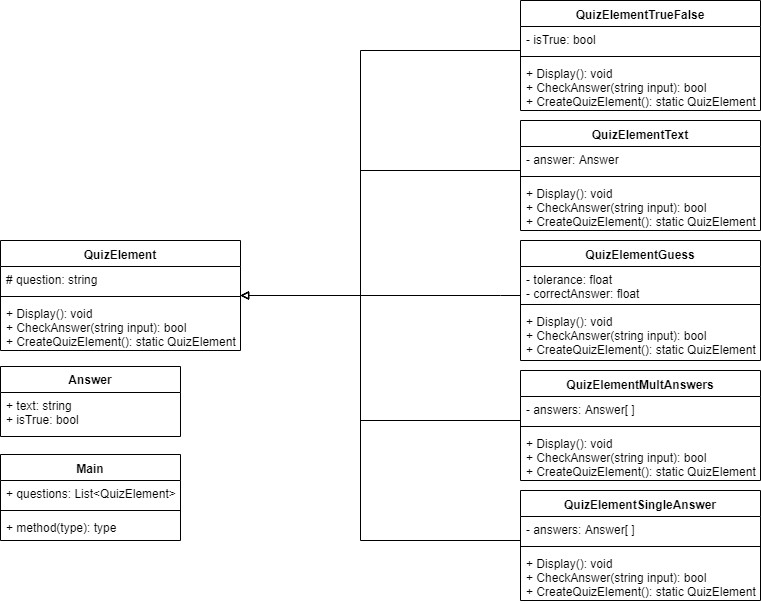

The diagram above was exported from draw.io. Its source (the exported page's mxGraphModel, read from the mxfile embedded in the PNG):
<mxGraphModel dx="1374" dy="805" grid="1" gridSize="10" guides="1" tooltips="1" connect="1" arrows="1" fold="1" page="1" pageScale="1" pageWidth="850" pageHeight="1100" background="#ffffff" math="0" shadow="0">
  <root>
    <mxCell id="0" />
    <mxCell id="1" parent="0" />
    <mxCell id="vgbAyATiI7ctkJUWsb4l-1" value="QuizElement" style="swimlane;fontStyle=1;align=center;verticalAlign=top;childLayout=stackLayout;horizontal=1;startSize=26;horizontalStack=0;resizeParent=1;resizeParentMax=0;resizeLast=0;collapsible=1;marginBottom=0;" parent="1" vertex="1">
      <mxGeometry x="40" y="280" width="240" height="110" as="geometry">
        <mxRectangle x="345" y="20" width="100" height="26" as="alternateBounds" />
      </mxGeometry>
    </mxCell>
    <mxCell id="vgbAyATiI7ctkJUWsb4l-2" value="# question: string" style="text;strokeColor=none;fillColor=none;align=left;verticalAlign=top;spacingLeft=4;spacingRight=4;overflow=hidden;rotatable=0;points=[[0,0.5],[1,0.5]];portConstraint=eastwest;" parent="vgbAyATiI7ctkJUWsb4l-1" vertex="1">
      <mxGeometry y="26" width="240" height="26" as="geometry" />
    </mxCell>
    <mxCell id="vgbAyATiI7ctkJUWsb4l-3" value="" style="line;strokeWidth=1;fillColor=none;align=left;verticalAlign=middle;spacingTop=-1;spacingLeft=3;spacingRight=3;rotatable=0;labelPosition=right;points=[];portConstraint=eastwest;" parent="vgbAyATiI7ctkJUWsb4l-1" vertex="1">
      <mxGeometry y="52" width="240" height="8" as="geometry" />
    </mxCell>
    <mxCell id="vgbAyATiI7ctkJUWsb4l-4" value="+ Display(): void&#10;+ CheckAnswer(string input): bool&#10;+ CreateQuizElement(): static QuizElement" style="text;strokeColor=none;fillColor=none;align=left;verticalAlign=top;spacingLeft=4;spacingRight=4;overflow=hidden;rotatable=0;points=[[0,0.5],[1,0.5]];portConstraint=eastwest;" parent="vgbAyATiI7ctkJUWsb4l-1" vertex="1">
      <mxGeometry y="60" width="240" height="50" as="geometry" />
    </mxCell>
    <mxCell id="xYlQ_DqkNC-l-yTOowH_-19" style="edgeStyle=orthogonalEdgeStyle;rounded=0;orthogonalLoop=1;jettySize=auto;html=1;endArrow=block;endFill=0;" parent="1" source="vgbAyATiI7ctkJUWsb4l-5" target="vgbAyATiI7ctkJUWsb4l-1" edge="1">
      <mxGeometry relative="1" as="geometry">
        <Array as="points">
          <mxPoint x="400" y="580" />
          <mxPoint x="400" y="335" />
        </Array>
      </mxGeometry>
    </mxCell>
    <mxCell id="vgbAyATiI7ctkJUWsb4l-5" value="QuizElementSingleAnswer" style="swimlane;fontStyle=1;align=center;verticalAlign=top;childLayout=stackLayout;horizontal=1;startSize=26;horizontalStack=0;resizeParent=1;resizeParentMax=0;resizeLast=0;collapsible=1;marginBottom=0;" parent="1" vertex="1">
      <mxGeometry x="560" y="530" width="240" height="110" as="geometry" />
    </mxCell>
    <mxCell id="vgbAyATiI7ctkJUWsb4l-6" value="- answers: Answer[ ]&#10;" style="text;strokeColor=none;fillColor=none;align=left;verticalAlign=top;spacingLeft=4;spacingRight=4;overflow=hidden;rotatable=0;points=[[0,0.5],[1,0.5]];portConstraint=eastwest;" parent="vgbAyATiI7ctkJUWsb4l-5" vertex="1">
      <mxGeometry y="26" width="240" height="26" as="geometry" />
    </mxCell>
    <mxCell id="vgbAyATiI7ctkJUWsb4l-7" value="" style="line;strokeWidth=1;fillColor=none;align=left;verticalAlign=middle;spacingTop=-1;spacingLeft=3;spacingRight=3;rotatable=0;labelPosition=right;points=[];portConstraint=eastwest;" parent="vgbAyATiI7ctkJUWsb4l-5" vertex="1">
      <mxGeometry y="52" width="240" height="8" as="geometry" />
    </mxCell>
    <mxCell id="vgbAyATiI7ctkJUWsb4l-8" value="+ Display(): void&#10;+ CheckAnswer(string input): bool&#10;+ CreateQuizElement(): static QuizElement" style="text;strokeColor=none;fillColor=none;align=left;verticalAlign=top;spacingLeft=4;spacingRight=4;overflow=hidden;rotatable=0;points=[[0,0.5],[1,0.5]];portConstraint=eastwest;" parent="vgbAyATiI7ctkJUWsb4l-5" vertex="1">
      <mxGeometry y="60" width="240" height="50" as="geometry" />
    </mxCell>
    <mxCell id="xYlQ_DqkNC-l-yTOowH_-18" style="edgeStyle=orthogonalEdgeStyle;rounded=0;orthogonalLoop=1;jettySize=auto;html=1;endArrow=block;endFill=0;" parent="1" source="vgbAyATiI7ctkJUWsb4l-9" target="vgbAyATiI7ctkJUWsb4l-1" edge="1">
      <mxGeometry relative="1" as="geometry">
        <Array as="points">
          <mxPoint x="400" y="460" />
          <mxPoint x="400" y="335" />
        </Array>
      </mxGeometry>
    </mxCell>
    <mxCell id="vgbAyATiI7ctkJUWsb4l-9" value="QuizElementMultAnswers" style="swimlane;fontStyle=1;align=center;verticalAlign=top;childLayout=stackLayout;horizontal=1;startSize=26;horizontalStack=0;resizeParent=1;resizeParentMax=0;resizeLast=0;collapsible=1;marginBottom=0;" parent="1" vertex="1">
      <mxGeometry x="560" y="410" width="240" height="110" as="geometry" />
    </mxCell>
    <mxCell id="vgbAyATiI7ctkJUWsb4l-10" value="- answers: Answer[ ]" style="text;strokeColor=none;fillColor=none;align=left;verticalAlign=top;spacingLeft=4;spacingRight=4;overflow=hidden;rotatable=0;points=[[0,0.5],[1,0.5]];portConstraint=eastwest;" parent="vgbAyATiI7ctkJUWsb4l-9" vertex="1">
      <mxGeometry y="26" width="240" height="26" as="geometry" />
    </mxCell>
    <mxCell id="vgbAyATiI7ctkJUWsb4l-11" value="" style="line;strokeWidth=1;fillColor=none;align=left;verticalAlign=middle;spacingTop=-1;spacingLeft=3;spacingRight=3;rotatable=0;labelPosition=right;points=[];portConstraint=eastwest;" parent="vgbAyATiI7ctkJUWsb4l-9" vertex="1">
      <mxGeometry y="52" width="240" height="8" as="geometry" />
    </mxCell>
    <mxCell id="vgbAyATiI7ctkJUWsb4l-12" value="+ Display(): void&#10;+ CheckAnswer(string input): bool&#10;+ CreateQuizElement(): static QuizElement" style="text;strokeColor=none;fillColor=none;align=left;verticalAlign=top;spacingLeft=4;spacingRight=4;overflow=hidden;rotatable=0;points=[[0,0.5],[1,0.5]];portConstraint=eastwest;" parent="vgbAyATiI7ctkJUWsb4l-9" vertex="1">
      <mxGeometry y="60" width="240" height="50" as="geometry" />
    </mxCell>
    <mxCell id="xYlQ_DqkNC-l-yTOowH_-17" style="edgeStyle=orthogonalEdgeStyle;rounded=0;orthogonalLoop=1;jettySize=auto;html=1;endArrow=block;endFill=0;" parent="1" source="vgbAyATiI7ctkJUWsb4l-13" target="vgbAyATiI7ctkJUWsb4l-1" edge="1">
      <mxGeometry relative="1" as="geometry">
        <Array as="points">
          <mxPoint x="540" y="335" />
          <mxPoint x="540" y="335" />
        </Array>
      </mxGeometry>
    </mxCell>
    <mxCell id="vgbAyATiI7ctkJUWsb4l-13" value="QuizElementGuess" style="swimlane;fontStyle=1;align=center;verticalAlign=top;childLayout=stackLayout;horizontal=1;startSize=26;horizontalStack=0;resizeParent=1;resizeParentMax=0;resizeLast=0;collapsible=1;marginBottom=0;" parent="1" vertex="1">
      <mxGeometry x="560" y="280" width="240" height="120" as="geometry" />
    </mxCell>
    <mxCell id="vgbAyATiI7ctkJUWsb4l-14" value="- tolerance: float&#10;- correctAnswer: float" style="text;strokeColor=none;fillColor=none;align=left;verticalAlign=top;spacingLeft=4;spacingRight=4;overflow=hidden;rotatable=0;points=[[0,0.5],[1,0.5]];portConstraint=eastwest;" parent="vgbAyATiI7ctkJUWsb4l-13" vertex="1">
      <mxGeometry y="26" width="240" height="34" as="geometry" />
    </mxCell>
    <mxCell id="vgbAyATiI7ctkJUWsb4l-15" value="" style="line;strokeWidth=1;fillColor=none;align=left;verticalAlign=middle;spacingTop=-1;spacingLeft=3;spacingRight=3;rotatable=0;labelPosition=right;points=[];portConstraint=eastwest;" parent="vgbAyATiI7ctkJUWsb4l-13" vertex="1">
      <mxGeometry y="60" width="240" height="8" as="geometry" />
    </mxCell>
    <mxCell id="vgbAyATiI7ctkJUWsb4l-16" value="+ Display(): void&#10;+ CheckAnswer(string input): bool&#10;+ CreateQuizElement(): static QuizElement" style="text;strokeColor=none;fillColor=none;align=left;verticalAlign=top;spacingLeft=4;spacingRight=4;overflow=hidden;rotatable=0;points=[[0,0.5],[1,0.5]];portConstraint=eastwest;" parent="vgbAyATiI7ctkJUWsb4l-13" vertex="1">
      <mxGeometry y="68" width="240" height="52" as="geometry" />
    </mxCell>
    <mxCell id="xYlQ_DqkNC-l-yTOowH_-16" style="edgeStyle=orthogonalEdgeStyle;rounded=0;orthogonalLoop=1;jettySize=auto;html=1;endArrow=block;endFill=0;" parent="1" source="vgbAyATiI7ctkJUWsb4l-17" target="vgbAyATiI7ctkJUWsb4l-1" edge="1">
      <mxGeometry relative="1" as="geometry">
        <Array as="points">
          <mxPoint x="400" y="210" />
          <mxPoint x="400" y="335" />
        </Array>
      </mxGeometry>
    </mxCell>
    <mxCell id="vgbAyATiI7ctkJUWsb4l-17" value="QuizElementText" style="swimlane;fontStyle=1;align=center;verticalAlign=top;childLayout=stackLayout;horizontal=1;startSize=26;horizontalStack=0;resizeParent=1;resizeParentMax=0;resizeLast=0;collapsible=1;marginBottom=0;" parent="1" vertex="1">
      <mxGeometry x="560" y="160" width="240" height="110" as="geometry" />
    </mxCell>
    <mxCell id="vgbAyATiI7ctkJUWsb4l-18" value="- answer: Answer" style="text;strokeColor=none;fillColor=none;align=left;verticalAlign=top;spacingLeft=4;spacingRight=4;overflow=hidden;rotatable=0;points=[[0,0.5],[1,0.5]];portConstraint=eastwest;" parent="vgbAyATiI7ctkJUWsb4l-17" vertex="1">
      <mxGeometry y="26" width="240" height="26" as="geometry" />
    </mxCell>
    <mxCell id="vgbAyATiI7ctkJUWsb4l-19" value="" style="line;strokeWidth=1;fillColor=none;align=left;verticalAlign=middle;spacingTop=-1;spacingLeft=3;spacingRight=3;rotatable=0;labelPosition=right;points=[];portConstraint=eastwest;" parent="vgbAyATiI7ctkJUWsb4l-17" vertex="1">
      <mxGeometry y="52" width="240" height="8" as="geometry" />
    </mxCell>
    <mxCell id="vgbAyATiI7ctkJUWsb4l-20" value="+ Display(): void&#10;+ CheckAnswer(string input): bool&#10;+ CreateQuizElement(): static QuizElement" style="text;strokeColor=none;fillColor=none;align=left;verticalAlign=top;spacingLeft=4;spacingRight=4;overflow=hidden;rotatable=0;points=[[0,0.5],[1,0.5]];portConstraint=eastwest;" parent="vgbAyATiI7ctkJUWsb4l-17" vertex="1">
      <mxGeometry y="60" width="240" height="50" as="geometry" />
    </mxCell>
    <mxCell id="xYlQ_DqkNC-l-yTOowH_-15" style="edgeStyle=orthogonalEdgeStyle;rounded=0;orthogonalLoop=1;jettySize=auto;html=1;endArrow=block;endFill=0;" parent="1" source="vgbAyATiI7ctkJUWsb4l-21" target="vgbAyATiI7ctkJUWsb4l-1" edge="1">
      <mxGeometry relative="1" as="geometry">
        <Array as="points">
          <mxPoint x="400" y="90" />
          <mxPoint x="400" y="335" />
        </Array>
      </mxGeometry>
    </mxCell>
    <mxCell id="vgbAyATiI7ctkJUWsb4l-21" value="QuizElementTrueFalse" style="swimlane;fontStyle=1;align=center;verticalAlign=top;childLayout=stackLayout;horizontal=1;startSize=26;horizontalStack=0;resizeParent=1;resizeParentMax=0;resizeLast=0;collapsible=1;marginBottom=0;" parent="1" vertex="1">
      <mxGeometry x="560" y="40" width="240" height="110" as="geometry" />
    </mxCell>
    <mxCell id="vgbAyATiI7ctkJUWsb4l-22" value="- isTrue: bool" style="text;strokeColor=none;fillColor=none;align=left;verticalAlign=top;spacingLeft=4;spacingRight=4;overflow=hidden;rotatable=0;points=[[0,0.5],[1,0.5]];portConstraint=eastwest;" parent="vgbAyATiI7ctkJUWsb4l-21" vertex="1">
      <mxGeometry y="26" width="240" height="26" as="geometry" />
    </mxCell>
    <mxCell id="vgbAyATiI7ctkJUWsb4l-23" value="" style="line;strokeWidth=1;fillColor=none;align=left;verticalAlign=middle;spacingTop=-1;spacingLeft=3;spacingRight=3;rotatable=0;labelPosition=right;points=[];portConstraint=eastwest;" parent="vgbAyATiI7ctkJUWsb4l-21" vertex="1">
      <mxGeometry y="52" width="240" height="8" as="geometry" />
    </mxCell>
    <mxCell id="vgbAyATiI7ctkJUWsb4l-24" value="+ Display(): void&#10;+ CheckAnswer(string input): bool&#10;+ CreateQuizElement(): static QuizElement" style="text;strokeColor=none;fillColor=none;align=left;verticalAlign=top;spacingLeft=4;spacingRight=4;overflow=hidden;rotatable=0;points=[[0,0.5],[1,0.5]];portConstraint=eastwest;" parent="vgbAyATiI7ctkJUWsb4l-21" vertex="1">
      <mxGeometry y="60" width="240" height="50" as="geometry" />
    </mxCell>
    <mxCell id="vgbAyATiI7ctkJUWsb4l-32" value="Answer" style="swimlane;fontStyle=1;childLayout=stackLayout;horizontal=1;startSize=26;fillColor=none;horizontalStack=0;resizeParent=1;resizeParentMax=0;resizeLast=0;collapsible=1;marginBottom=0;" parent="1" vertex="1">
      <mxGeometry x="40" y="406" width="180" height="70" as="geometry" />
    </mxCell>
    <mxCell id="vgbAyATiI7ctkJUWsb4l-33" value="+ text: string&#10;+ isTrue: bool" style="text;strokeColor=none;fillColor=none;align=left;verticalAlign=top;spacingLeft=4;spacingRight=4;overflow=hidden;rotatable=0;points=[[0,0.5],[1,0.5]];portConstraint=eastwest;" parent="vgbAyATiI7ctkJUWsb4l-32" vertex="1">
      <mxGeometry y="26" width="180" height="44" as="geometry" />
    </mxCell>
    <mxCell id="8DGPI0f8huMI2PmpxIo1-1" value="Main" style="swimlane;fontStyle=1;align=center;verticalAlign=top;childLayout=stackLayout;horizontal=1;startSize=26;horizontalStack=0;resizeParent=1;resizeParentMax=0;resizeLast=0;collapsible=1;marginBottom=0;fillColor=none;" parent="1" vertex="1">
      <mxGeometry x="40" y="494" width="180" height="86" as="geometry" />
    </mxCell>
    <mxCell id="8DGPI0f8huMI2PmpxIo1-2" value="+ questions: List&lt;QuizElement&gt;" style="text;strokeColor=none;fillColor=none;align=left;verticalAlign=top;spacingLeft=4;spacingRight=4;overflow=hidden;rotatable=0;points=[[0,0.5],[1,0.5]];portConstraint=eastwest;" parent="8DGPI0f8huMI2PmpxIo1-1" vertex="1">
      <mxGeometry y="26" width="180" height="26" as="geometry" />
    </mxCell>
    <mxCell id="8DGPI0f8huMI2PmpxIo1-3" value="" style="line;strokeWidth=1;fillColor=none;align=left;verticalAlign=middle;spacingTop=-1;spacingLeft=3;spacingRight=3;rotatable=0;labelPosition=right;points=[];portConstraint=eastwest;" parent="8DGPI0f8huMI2PmpxIo1-1" vertex="1">
      <mxGeometry y="52" width="180" height="8" as="geometry" />
    </mxCell>
    <mxCell id="8DGPI0f8huMI2PmpxIo1-4" value="+ method(type): type" style="text;strokeColor=none;fillColor=none;align=left;verticalAlign=top;spacingLeft=4;spacingRight=4;overflow=hidden;rotatable=0;points=[[0,0.5],[1,0.5]];portConstraint=eastwest;" parent="8DGPI0f8huMI2PmpxIo1-1" vertex="1">
      <mxGeometry y="60" width="180" height="26" as="geometry" />
    </mxCell>
  </root>
</mxGraphModel>